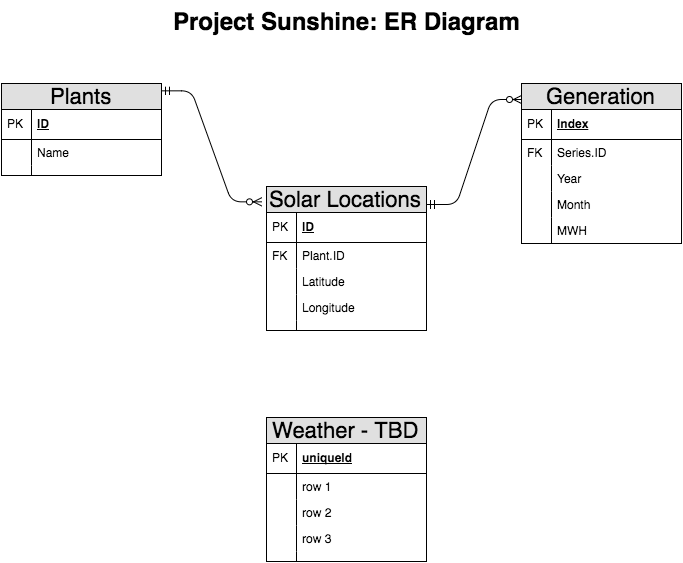

The diagram above was exported from draw.io. Its source (the exported page's mxGraphModel, read from the mxfile embedded in the PNG):
<mxGraphModel dx="1049" dy="628" grid="1" gridSize="10" guides="1" tooltips="1" connect="1" arrows="1" fold="1" page="1" pageScale="1" pageWidth="850" pageHeight="1100" background="#ffffff" math="0" shadow="0">
  <root>
    <mxCell id="0" />
    <mxCell id="1" parent="0" />
    <mxCell id="7abf843ba032eb3c-1" value="Plants" style="swimlane;html=1;fontStyle=0;childLayout=stackLayout;horizontal=1;startSize=26;fillColor=#e0e0e0;horizontalStack=0;resizeParent=1;resizeLast=0;collapsible=1;marginBottom=0;swimlaneFillColor=#ffffff;align=center;fontSize=22;" vertex="1" parent="1">
      <mxGeometry x="80" y="122" width="160" height="92" as="geometry" />
    </mxCell>
    <mxCell id="7abf843ba032eb3c-2" value="ID" style="shape=partialRectangle;top=0;left=0;right=0;bottom=1;html=1;align=left;verticalAlign=middle;fillColor=none;spacingLeft=34;spacingRight=4;whiteSpace=wrap;overflow=hidden;rotatable=0;points=[[0,0.5],[1,0.5]];portConstraint=eastwest;dropTarget=0;fontStyle=5;" vertex="1" parent="7abf843ba032eb3c-1">
      <mxGeometry y="26" width="160" height="30" as="geometry" />
    </mxCell>
    <mxCell id="7abf843ba032eb3c-3" value="PK" style="shape=partialRectangle;top=0;left=0;bottom=0;html=1;fillColor=none;align=left;verticalAlign=middle;spacingLeft=4;spacingRight=4;whiteSpace=wrap;overflow=hidden;rotatable=0;points=[];portConstraint=eastwest;part=1;" vertex="1" connectable="0" parent="7abf843ba032eb3c-2">
      <mxGeometry width="30" height="30" as="geometry" />
    </mxCell>
    <mxCell id="7abf843ba032eb3c-4" value="Name" style="shape=partialRectangle;top=0;left=0;right=0;bottom=0;html=1;align=left;verticalAlign=top;fillColor=none;spacingLeft=34;spacingRight=4;whiteSpace=wrap;overflow=hidden;rotatable=0;points=[[0,0.5],[1,0.5]];portConstraint=eastwest;dropTarget=0;" vertex="1" parent="7abf843ba032eb3c-1">
      <mxGeometry y="56" width="160" height="26" as="geometry" />
    </mxCell>
    <mxCell id="7abf843ba032eb3c-5" value="" style="shape=partialRectangle;top=0;left=0;bottom=0;html=1;fillColor=none;align=left;verticalAlign=top;spacingLeft=4;spacingRight=4;whiteSpace=wrap;overflow=hidden;rotatable=0;points=[];portConstraint=eastwest;part=1;" vertex="1" connectable="0" parent="7abf843ba032eb3c-4">
      <mxGeometry width="30" height="26" as="geometry" />
    </mxCell>
    <mxCell id="7abf843ba032eb3c-10" value="" style="shape=partialRectangle;top=0;left=0;right=0;bottom=0;html=1;align=left;verticalAlign=top;fillColor=none;spacingLeft=34;spacingRight=4;whiteSpace=wrap;overflow=hidden;rotatable=0;points=[[0,0.5],[1,0.5]];portConstraint=eastwest;dropTarget=0;" vertex="1" parent="7abf843ba032eb3c-1">
      <mxGeometry y="82" width="160" height="10" as="geometry" />
    </mxCell>
    <mxCell id="7abf843ba032eb3c-11" value="" style="shape=partialRectangle;top=0;left=0;bottom=0;html=1;fillColor=none;align=left;verticalAlign=top;spacingLeft=4;spacingRight=4;whiteSpace=wrap;overflow=hidden;rotatable=0;points=[];portConstraint=eastwest;part=1;" vertex="1" connectable="0" parent="7abf843ba032eb3c-10">
      <mxGeometry width="30" height="10" as="geometry" />
    </mxCell>
    <mxCell id="7abf843ba032eb3c-12" value="Solar Locations" style="swimlane;html=1;fontStyle=0;childLayout=stackLayout;horizontal=1;startSize=26;fillColor=#e0e0e0;horizontalStack=0;resizeParent=1;resizeLast=0;collapsible=1;marginBottom=0;swimlaneFillColor=#ffffff;align=center;fontSize=22;" vertex="1" parent="1">
      <mxGeometry x="345" y="225" width="160" height="144" as="geometry" />
    </mxCell>
    <mxCell id="7abf843ba032eb3c-13" value="ID" style="shape=partialRectangle;top=0;left=0;right=0;bottom=1;html=1;align=left;verticalAlign=middle;fillColor=none;spacingLeft=34;spacingRight=4;whiteSpace=wrap;overflow=hidden;rotatable=0;points=[[0,0.5],[1,0.5]];portConstraint=eastwest;dropTarget=0;fontStyle=5;" vertex="1" parent="7abf843ba032eb3c-12">
      <mxGeometry y="26" width="160" height="30" as="geometry" />
    </mxCell>
    <mxCell id="7abf843ba032eb3c-14" value="PK" style="shape=partialRectangle;top=0;left=0;bottom=0;html=1;fillColor=none;align=left;verticalAlign=middle;spacingLeft=4;spacingRight=4;whiteSpace=wrap;overflow=hidden;rotatable=0;points=[];portConstraint=eastwest;part=1;" vertex="1" connectable="0" parent="7abf843ba032eb3c-13">
      <mxGeometry width="30" height="30" as="geometry" />
    </mxCell>
    <mxCell id="7abf843ba032eb3c-15" value="Plant.&lt;span&gt;ID&lt;/span&gt;" style="shape=partialRectangle;top=0;left=0;right=0;bottom=0;html=1;align=left;verticalAlign=top;fillColor=none;spacingLeft=34;spacingRight=4;whiteSpace=wrap;overflow=hidden;rotatable=0;points=[[0,0.5],[1,0.5]];portConstraint=eastwest;dropTarget=0;" vertex="1" parent="7abf843ba032eb3c-12">
      <mxGeometry y="56" width="160" height="26" as="geometry" />
    </mxCell>
    <mxCell id="7abf843ba032eb3c-16" value="FK" style="shape=partialRectangle;top=0;left=0;bottom=0;html=1;fillColor=none;align=left;verticalAlign=top;spacingLeft=4;spacingRight=4;whiteSpace=wrap;overflow=hidden;rotatable=0;points=[];portConstraint=eastwest;part=1;" vertex="1" connectable="0" parent="7abf843ba032eb3c-15">
      <mxGeometry width="30" height="26" as="geometry" />
    </mxCell>
    <mxCell id="7abf843ba032eb3c-17" value="Latitude" style="shape=partialRectangle;top=0;left=0;right=0;bottom=0;html=1;align=left;verticalAlign=top;fillColor=none;spacingLeft=34;spacingRight=4;whiteSpace=wrap;overflow=hidden;rotatable=0;points=[[0,0.5],[1,0.5]];portConstraint=eastwest;dropTarget=0;" vertex="1" parent="7abf843ba032eb3c-12">
      <mxGeometry y="82" width="160" height="26" as="geometry" />
    </mxCell>
    <mxCell id="7abf843ba032eb3c-18" value="" style="shape=partialRectangle;top=0;left=0;bottom=0;html=1;fillColor=none;align=left;verticalAlign=top;spacingLeft=4;spacingRight=4;whiteSpace=wrap;overflow=hidden;rotatable=0;points=[];portConstraint=eastwest;part=1;" vertex="1" connectable="0" parent="7abf843ba032eb3c-17">
      <mxGeometry width="30" height="26" as="geometry" />
    </mxCell>
    <mxCell id="7abf843ba032eb3c-19" value="Longitude" style="shape=partialRectangle;top=0;left=0;right=0;bottom=0;html=1;align=left;verticalAlign=top;fillColor=none;spacingLeft=34;spacingRight=4;whiteSpace=wrap;overflow=hidden;rotatable=0;points=[[0,0.5],[1,0.5]];portConstraint=eastwest;dropTarget=0;" vertex="1" parent="7abf843ba032eb3c-12">
      <mxGeometry y="108" width="160" height="26" as="geometry" />
    </mxCell>
    <mxCell id="7abf843ba032eb3c-20" value="" style="shape=partialRectangle;top=0;left=0;bottom=0;html=1;fillColor=none;align=left;verticalAlign=top;spacingLeft=4;spacingRight=4;whiteSpace=wrap;overflow=hidden;rotatable=0;points=[];portConstraint=eastwest;part=1;" vertex="1" connectable="0" parent="7abf843ba032eb3c-19">
      <mxGeometry width="30" height="26" as="geometry" />
    </mxCell>
    <mxCell id="7abf843ba032eb3c-21" value="" style="shape=partialRectangle;top=0;left=0;right=0;bottom=0;html=1;align=left;verticalAlign=top;fillColor=none;spacingLeft=34;spacingRight=4;whiteSpace=wrap;overflow=hidden;rotatable=0;points=[[0,0.5],[1,0.5]];portConstraint=eastwest;dropTarget=0;" vertex="1" parent="7abf843ba032eb3c-12">
      <mxGeometry y="134" width="160" height="10" as="geometry" />
    </mxCell>
    <mxCell id="7abf843ba032eb3c-22" value="" style="shape=partialRectangle;top=0;left=0;bottom=0;html=1;fillColor=none;align=left;verticalAlign=top;spacingLeft=4;spacingRight=4;whiteSpace=wrap;overflow=hidden;rotatable=0;points=[];portConstraint=eastwest;part=1;" vertex="1" connectable="0" parent="7abf843ba032eb3c-21">
      <mxGeometry width="30" height="10" as="geometry" />
    </mxCell>
    <mxCell id="7abf843ba032eb3c-23" value="Generation" style="swimlane;html=1;fontStyle=0;childLayout=stackLayout;horizontal=1;startSize=26;fillColor=#e0e0e0;horizontalStack=0;resizeParent=1;resizeLast=0;collapsible=1;marginBottom=0;swimlaneFillColor=#ffffff;align=center;fontSize=22;" vertex="1" parent="1">
      <mxGeometry x="600" y="122" width="160" height="160" as="geometry" />
    </mxCell>
    <mxCell id="7abf843ba032eb3c-24" value="Index" style="shape=partialRectangle;top=0;left=0;right=0;bottom=1;html=1;align=left;verticalAlign=middle;fillColor=none;spacingLeft=34;spacingRight=4;whiteSpace=wrap;overflow=hidden;rotatable=0;points=[[0,0.5],[1,0.5]];portConstraint=eastwest;dropTarget=0;fontStyle=5;" vertex="1" parent="7abf843ba032eb3c-23">
      <mxGeometry y="26" width="160" height="30" as="geometry" />
    </mxCell>
    <mxCell id="7abf843ba032eb3c-25" value="PK" style="shape=partialRectangle;top=0;left=0;bottom=0;html=1;fillColor=none;align=left;verticalAlign=middle;spacingLeft=4;spacingRight=4;whiteSpace=wrap;overflow=hidden;rotatable=0;points=[];portConstraint=eastwest;part=1;" vertex="1" connectable="0" parent="7abf843ba032eb3c-24">
      <mxGeometry width="30" height="30" as="geometry" />
    </mxCell>
    <mxCell id="7abf843ba032eb3c-26" value="Series.ID" style="shape=partialRectangle;top=0;left=0;right=0;bottom=0;html=1;align=left;verticalAlign=top;fillColor=none;spacingLeft=34;spacingRight=4;whiteSpace=wrap;overflow=hidden;rotatable=0;points=[[0,0.5],[1,0.5]];portConstraint=eastwest;dropTarget=0;" vertex="1" parent="7abf843ba032eb3c-23">
      <mxGeometry y="56" width="160" height="26" as="geometry" />
    </mxCell>
    <mxCell id="7abf843ba032eb3c-27" value="FK" style="shape=partialRectangle;top=0;left=0;bottom=0;html=1;fillColor=none;align=left;verticalAlign=top;spacingLeft=4;spacingRight=4;whiteSpace=wrap;overflow=hidden;rotatable=0;points=[];portConstraint=eastwest;part=1;" vertex="1" connectable="0" parent="7abf843ba032eb3c-26">
      <mxGeometry width="30" height="26" as="geometry" />
    </mxCell>
    <mxCell id="7abf843ba032eb3c-28" value="Year" style="shape=partialRectangle;top=0;left=0;right=0;bottom=0;html=1;align=left;verticalAlign=top;fillColor=none;spacingLeft=34;spacingRight=4;whiteSpace=wrap;overflow=hidden;rotatable=0;points=[[0,0.5],[1,0.5]];portConstraint=eastwest;dropTarget=0;" vertex="1" parent="7abf843ba032eb3c-23">
      <mxGeometry y="82" width="160" height="26" as="geometry" />
    </mxCell>
    <mxCell id="7abf843ba032eb3c-29" value="" style="shape=partialRectangle;top=0;left=0;bottom=0;html=1;fillColor=none;align=left;verticalAlign=top;spacingLeft=4;spacingRight=4;whiteSpace=wrap;overflow=hidden;rotatable=0;points=[];portConstraint=eastwest;part=1;" vertex="1" connectable="0" parent="7abf843ba032eb3c-28">
      <mxGeometry width="30" height="26" as="geometry" />
    </mxCell>
    <mxCell id="7abf843ba032eb3c-30" value="Month" style="shape=partialRectangle;top=0;left=0;right=0;bottom=0;html=1;align=left;verticalAlign=top;fillColor=none;spacingLeft=34;spacingRight=4;whiteSpace=wrap;overflow=hidden;rotatable=0;points=[[0,0.5],[1,0.5]];portConstraint=eastwest;dropTarget=0;" vertex="1" parent="7abf843ba032eb3c-23">
      <mxGeometry y="108" width="160" height="26" as="geometry" />
    </mxCell>
    <mxCell id="7abf843ba032eb3c-31" value="" style="shape=partialRectangle;top=0;left=0;bottom=0;html=1;fillColor=none;align=left;verticalAlign=top;spacingLeft=4;spacingRight=4;whiteSpace=wrap;overflow=hidden;rotatable=0;points=[];portConstraint=eastwest;part=1;" vertex="1" connectable="0" parent="7abf843ba032eb3c-30">
      <mxGeometry width="30" height="26" as="geometry" />
    </mxCell>
    <mxCell id="7abf843ba032eb3c-32" value="MWH" style="shape=partialRectangle;top=0;left=0;right=0;bottom=0;html=1;align=left;verticalAlign=top;fillColor=none;spacingLeft=34;spacingRight=4;whiteSpace=wrap;overflow=hidden;rotatable=0;points=[[0,0.5],[1,0.5]];portConstraint=eastwest;dropTarget=0;" vertex="1" parent="7abf843ba032eb3c-23">
      <mxGeometry y="134" width="160" height="26" as="geometry" />
    </mxCell>
    <mxCell id="7abf843ba032eb3c-33" value="" style="shape=partialRectangle;top=0;left=0;bottom=0;html=1;fillColor=none;align=left;verticalAlign=top;spacingLeft=4;spacingRight=4;whiteSpace=wrap;overflow=hidden;rotatable=0;points=[];portConstraint=eastwest;part=1;" vertex="1" connectable="0" parent="7abf843ba032eb3c-32">
      <mxGeometry width="30" height="26" as="geometry" />
    </mxCell>
    <mxCell id="7abf843ba032eb3c-34" value="Weather - TBD" style="swimlane;html=1;fontStyle=0;childLayout=stackLayout;horizontal=1;startSize=26;fillColor=#e0e0e0;horizontalStack=0;resizeParent=1;resizeLast=0;collapsible=1;marginBottom=0;swimlaneFillColor=#ffffff;align=center;fontSize=22;movable=1;resizable=1;rotatable=1;deletable=1;editable=1;connectable=1;" vertex="1" parent="1">
      <mxGeometry x="345" y="456" width="160" height="144" as="geometry" />
    </mxCell>
    <mxCell id="7abf843ba032eb3c-35" value="uniqueId" style="shape=partialRectangle;top=0;left=0;right=0;bottom=1;html=1;align=left;verticalAlign=middle;fillColor=none;spacingLeft=34;spacingRight=4;whiteSpace=wrap;overflow=hidden;rotatable=0;points=[[0,0.5],[1,0.5]];portConstraint=eastwest;dropTarget=0;fontStyle=5;" vertex="1" parent="7abf843ba032eb3c-34">
      <mxGeometry y="26" width="160" height="30" as="geometry" />
    </mxCell>
    <mxCell id="7abf843ba032eb3c-36" value="PK" style="shape=partialRectangle;top=0;left=0;bottom=0;html=1;fillColor=none;align=left;verticalAlign=middle;spacingLeft=4;spacingRight=4;whiteSpace=wrap;overflow=hidden;rotatable=0;points=[];portConstraint=eastwest;part=1;" vertex="1" connectable="0" parent="7abf843ba032eb3c-35">
      <mxGeometry width="30" height="30" as="geometry" />
    </mxCell>
    <mxCell id="7abf843ba032eb3c-37" value="row 1" style="shape=partialRectangle;top=0;left=0;right=0;bottom=0;html=1;align=left;verticalAlign=top;fillColor=none;spacingLeft=34;spacingRight=4;whiteSpace=wrap;overflow=hidden;rotatable=0;points=[[0,0.5],[1,0.5]];portConstraint=eastwest;dropTarget=0;" vertex="1" parent="7abf843ba032eb3c-34">
      <mxGeometry y="56" width="160" height="26" as="geometry" />
    </mxCell>
    <mxCell id="7abf843ba032eb3c-38" value="" style="shape=partialRectangle;top=0;left=0;bottom=0;html=1;fillColor=none;align=left;verticalAlign=top;spacingLeft=4;spacingRight=4;whiteSpace=wrap;overflow=hidden;rotatable=0;points=[];portConstraint=eastwest;part=1;" vertex="1" connectable="0" parent="7abf843ba032eb3c-37">
      <mxGeometry width="30" height="26" as="geometry" />
    </mxCell>
    <mxCell id="7abf843ba032eb3c-39" value="row 2" style="shape=partialRectangle;top=0;left=0;right=0;bottom=0;html=1;align=left;verticalAlign=top;fillColor=none;spacingLeft=34;spacingRight=4;whiteSpace=wrap;overflow=hidden;rotatable=0;points=[[0,0.5],[1,0.5]];portConstraint=eastwest;dropTarget=0;" vertex="1" parent="7abf843ba032eb3c-34">
      <mxGeometry y="82" width="160" height="26" as="geometry" />
    </mxCell>
    <mxCell id="7abf843ba032eb3c-40" value="" style="shape=partialRectangle;top=0;left=0;bottom=0;html=1;fillColor=none;align=left;verticalAlign=top;spacingLeft=4;spacingRight=4;whiteSpace=wrap;overflow=hidden;rotatable=0;points=[];portConstraint=eastwest;part=1;" vertex="1" connectable="0" parent="7abf843ba032eb3c-39">
      <mxGeometry width="30" height="26" as="geometry" />
    </mxCell>
    <mxCell id="7abf843ba032eb3c-41" value="row 3" style="shape=partialRectangle;top=0;left=0;right=0;bottom=0;html=1;align=left;verticalAlign=top;fillColor=none;spacingLeft=34;spacingRight=4;whiteSpace=wrap;overflow=hidden;rotatable=0;points=[[0,0.5],[1,0.5]];portConstraint=eastwest;dropTarget=0;" vertex="1" parent="7abf843ba032eb3c-34">
      <mxGeometry y="108" width="160" height="26" as="geometry" />
    </mxCell>
    <mxCell id="7abf843ba032eb3c-42" value="" style="shape=partialRectangle;top=0;left=0;bottom=0;html=1;fillColor=none;align=left;verticalAlign=top;spacingLeft=4;spacingRight=4;whiteSpace=wrap;overflow=hidden;rotatable=0;points=[];portConstraint=eastwest;part=1;" vertex="1" connectable="0" parent="7abf843ba032eb3c-41">
      <mxGeometry width="30" height="26" as="geometry" />
    </mxCell>
    <mxCell id="7abf843ba032eb3c-43" value="" style="shape=partialRectangle;top=0;left=0;right=0;bottom=0;html=1;align=left;verticalAlign=top;fillColor=none;spacingLeft=34;spacingRight=4;whiteSpace=wrap;overflow=hidden;rotatable=0;points=[[0,0.5],[1,0.5]];portConstraint=eastwest;dropTarget=0;" vertex="1" parent="7abf843ba032eb3c-34">
      <mxGeometry y="134" width="160" height="10" as="geometry" />
    </mxCell>
    <mxCell id="7abf843ba032eb3c-44" value="" style="shape=partialRectangle;top=0;left=0;bottom=0;html=1;fillColor=none;align=left;verticalAlign=top;spacingLeft=4;spacingRight=4;whiteSpace=wrap;overflow=hidden;rotatable=0;points=[];portConstraint=eastwest;part=1;" vertex="1" connectable="0" parent="7abf843ba032eb3c-43">
      <mxGeometry width="30" height="10" as="geometry" />
    </mxCell>
    <mxCell id="7abf843ba032eb3c-56" value="" style="edgeStyle=entityRelationEdgeStyle;html=1;endArrow=ERzeroToMany;startArrow=ERmandOne;fontSize=22;flipV=1;" edge="1" parent="1">
      <mxGeometry width="100" height="100" relative="1" as="geometry">
        <mxPoint x="240" y="239" as="sourcePoint" />
        <mxPoint x="340" y="128" as="targetPoint" />
      </mxGeometry>
    </mxCell>
    <mxCell id="7abf843ba032eb3c-58" value="" style="edgeStyle=entityRelationEdgeStyle;html=1;endArrow=ERzeroToMany;startArrow=ERmandOne;fontSize=22;" edge="1" parent="1">
      <mxGeometry width="100" height="100" relative="1" as="geometry">
        <mxPoint x="505" y="243" as="sourcePoint" />
        <mxPoint x="600" y="138" as="targetPoint" />
      </mxGeometry>
    </mxCell>
    <mxCell id="7abf843ba032eb3c-61" value="Project Sunshine: ER Diagram" style="text;html=1;fontSize=24;fontStyle=1;verticalAlign=middle;align=center;fillColor=none;" vertex="1" parent="1">
      <mxGeometry x="375" y="40" width="100" height="40" as="geometry" />
    </mxCell>
  </root>
</mxGraphModel>